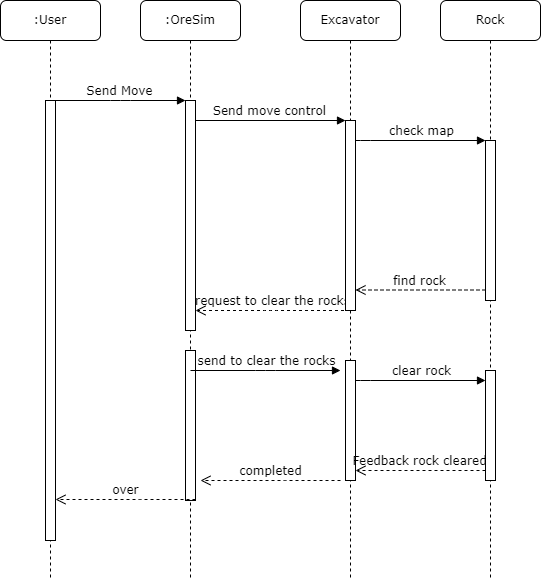

The diagram above was exported from draw.io. Its source (the exported page's mxGraphModel, read from the mxfile embedded in the PNG):
<mxGraphModel dx="2557" dy="810" grid="1" gridSize="10" guides="1" tooltips="1" connect="1" arrows="1" fold="1" page="1" pageScale="1" pageWidth="827" pageHeight="1169" math="0" shadow="0">
  <root>
    <mxCell id="0" />
    <mxCell id="1" parent="0" />
    <mxCell id="TEe4kgcLF0Oxgr0toF4C-1" value=":OreSim" style="shape=umlLifeline;perimeter=lifelinePerimeter;whiteSpace=wrap;html=1;container=1;collapsible=0;recursiveResize=0;outlineConnect=0;rounded=1;shadow=0;comic=0;labelBackgroundColor=none;strokeWidth=1;fontFamily=Verdana;fontSize=12;align=center;" parent="1" vertex="1">
      <mxGeometry x="-540" y="710" width="100" height="580" as="geometry" />
    </mxCell>
    <mxCell id="TEe4kgcLF0Oxgr0toF4C-2" value="" style="html=1;points=[];perimeter=orthogonalPerimeter;rounded=0;shadow=0;comic=0;labelBackgroundColor=none;strokeWidth=1;fontFamily=Verdana;fontSize=12;align=center;" parent="TEe4kgcLF0Oxgr0toF4C-1" vertex="1">
      <mxGeometry x="45" y="100" width="10" height="230" as="geometry" />
    </mxCell>
    <mxCell id="TEe4kgcLF0Oxgr0toF4C-3" value="request to clear the rocks" style="html=1;verticalAlign=bottom;endArrow=open;dashed=1;endSize=8;labelBackgroundColor=none;fontFamily=Verdana;fontSize=12;edgeStyle=elbowEdgeStyle;elbow=horizontal;" parent="TEe4kgcLF0Oxgr0toF4C-1" source="TEe4kgcLF0Oxgr0toF4C-5" edge="1">
      <mxGeometry x="0.0024" relative="1" as="geometry">
        <mxPoint x="55" y="310" as="targetPoint" />
        <Array as="points">
          <mxPoint x="130" y="310" />
          <mxPoint x="160" y="310" />
        </Array>
        <mxPoint x="185" y="310" as="sourcePoint" />
        <mxPoint as="offset" />
      </mxGeometry>
    </mxCell>
    <mxCell id="TEe4kgcLF0Oxgr0toF4C-4" value="" style="html=1;points=[];perimeter=orthogonalPerimeter;rounded=0;shadow=0;comic=0;labelBackgroundColor=none;strokeWidth=1;fontFamily=Verdana;fontSize=12;align=center;" parent="TEe4kgcLF0Oxgr0toF4C-1" vertex="1">
      <mxGeometry x="45" y="350" width="10" height="150" as="geometry" />
    </mxCell>
    <mxCell id="TEe4kgcLF0Oxgr0toF4C-5" value="Excavator" style="shape=umlLifeline;perimeter=lifelinePerimeter;whiteSpace=wrap;html=1;container=1;collapsible=0;recursiveResize=0;outlineConnect=0;rounded=1;shadow=0;comic=0;labelBackgroundColor=none;strokeWidth=1;fontFamily=Verdana;fontSize=12;align=center;" parent="1" vertex="1">
      <mxGeometry x="-380" y="710" width="100" height="580" as="geometry" />
    </mxCell>
    <mxCell id="TEe4kgcLF0Oxgr0toF4C-6" value="" style="html=1;points=[];perimeter=orthogonalPerimeter;rounded=0;shadow=0;comic=0;labelBackgroundColor=none;strokeWidth=1;fontFamily=Verdana;fontSize=12;align=center;" parent="TEe4kgcLF0Oxgr0toF4C-5" vertex="1">
      <mxGeometry x="45" y="120" width="10" height="190" as="geometry" />
    </mxCell>
    <mxCell id="TEe4kgcLF0Oxgr0toF4C-7" value="" style="html=1;points=[];perimeter=orthogonalPerimeter;rounded=0;shadow=0;comic=0;labelBackgroundColor=none;strokeWidth=1;fontFamily=Verdana;fontSize=12;align=center;" parent="TEe4kgcLF0Oxgr0toF4C-5" vertex="1">
      <mxGeometry x="45" y="360" width="10" height="120" as="geometry" />
    </mxCell>
    <mxCell id="TEe4kgcLF0Oxgr0toF4C-8" value="Feedback rock cleared" style="html=1;verticalAlign=bottom;endArrow=open;dashed=1;endSize=8;labelBackgroundColor=none;fontFamily=Verdana;fontSize=12;edgeStyle=elbowEdgeStyle;elbow=horizontal;" parent="TEe4kgcLF0Oxgr0toF4C-5" edge="1">
      <mxGeometry relative="1" as="geometry">
        <mxPoint x="55" y="470" as="targetPoint" />
        <Array as="points">
          <mxPoint x="130" y="470" />
          <mxPoint x="160" y="470" />
        </Array>
        <mxPoint x="185" y="470" as="sourcePoint" />
      </mxGeometry>
    </mxCell>
    <mxCell id="TEe4kgcLF0Oxgr0toF4C-9" value="Rock" style="shape=umlLifeline;perimeter=lifelinePerimeter;whiteSpace=wrap;html=1;container=1;collapsible=0;recursiveResize=0;outlineConnect=0;rounded=1;shadow=0;comic=0;labelBackgroundColor=none;strokeWidth=1;fontFamily=Verdana;fontSize=12;align=center;" parent="1" vertex="1">
      <mxGeometry x="-240" y="710" width="100" height="580" as="geometry" />
    </mxCell>
    <mxCell id="TEe4kgcLF0Oxgr0toF4C-10" value=":User" style="shape=umlLifeline;perimeter=lifelinePerimeter;whiteSpace=wrap;html=1;container=1;collapsible=0;recursiveResize=0;outlineConnect=0;rounded=1;shadow=0;comic=0;labelBackgroundColor=none;strokeWidth=1;fontFamily=Verdana;fontSize=12;align=center;" parent="1" vertex="1">
      <mxGeometry x="-680" y="710" width="100" height="580" as="geometry" />
    </mxCell>
    <mxCell id="TEe4kgcLF0Oxgr0toF4C-11" value="" style="html=1;points=[];perimeter=orthogonalPerimeter;rounded=0;shadow=0;comic=0;labelBackgroundColor=none;strokeWidth=1;fontFamily=Verdana;fontSize=12;align=center;" parent="TEe4kgcLF0Oxgr0toF4C-10" vertex="1">
      <mxGeometry x="45" y="100" width="10" height="440" as="geometry" />
    </mxCell>
    <mxCell id="TEe4kgcLF0Oxgr0toF4C-12" value="over" style="html=1;verticalAlign=bottom;endArrow=open;dashed=1;endSize=8;labelBackgroundColor=none;fontFamily=Verdana;fontSize=12;edgeStyle=elbowEdgeStyle;elbow=horizontal;" parent="TEe4kgcLF0Oxgr0toF4C-10" edge="1">
      <mxGeometry x="0.0037" relative="1" as="geometry">
        <mxPoint x="55" y="499" as="targetPoint" />
        <Array as="points">
          <mxPoint x="130" y="499" />
          <mxPoint x="160" y="499" />
        </Array>
        <mxPoint x="195" y="499" as="sourcePoint" />
        <mxPoint as="offset" />
      </mxGeometry>
    </mxCell>
    <mxCell id="TEe4kgcLF0Oxgr0toF4C-13" value="" style="html=1;points=[];perimeter=orthogonalPerimeter;rounded=0;shadow=0;comic=0;labelBackgroundColor=none;strokeWidth=1;fontFamily=Verdana;fontSize=12;align=center;" parent="1" vertex="1">
      <mxGeometry x="-195" y="850" width="10" height="160" as="geometry" />
    </mxCell>
    <mxCell id="TEe4kgcLF0Oxgr0toF4C-14" value="check map" style="html=1;verticalAlign=bottom;endArrow=block;labelBackgroundColor=none;fontFamily=Verdana;fontSize=12;edgeStyle=elbowEdgeStyle;elbow=vertical;" parent="1" source="TEe4kgcLF0Oxgr0toF4C-6" target="TEe4kgcLF0Oxgr0toF4C-13" edge="1">
      <mxGeometry x="0.002" relative="1" as="geometry">
        <mxPoint x="-270" y="850" as="sourcePoint" />
        <Array as="points">
          <mxPoint x="-320" y="850" />
        </Array>
        <mxPoint as="offset" />
      </mxGeometry>
    </mxCell>
    <mxCell id="TEe4kgcLF0Oxgr0toF4C-15" value="" style="html=1;points=[];perimeter=orthogonalPerimeter;rounded=0;shadow=0;comic=0;labelBackgroundColor=none;strokeWidth=1;fontFamily=Verdana;fontSize=12;align=center;" parent="1" vertex="1">
      <mxGeometry x="-195" y="1080" width="10" height="110" as="geometry" />
    </mxCell>
    <mxCell id="TEe4kgcLF0Oxgr0toF4C-16" value="Send Move&amp;nbsp;" style="html=1;verticalAlign=bottom;endArrow=block;entryX=0;entryY=0;labelBackgroundColor=none;fontFamily=Verdana;fontSize=12;edgeStyle=elbowEdgeStyle;elbow=vertical;" parent="1" source="TEe4kgcLF0Oxgr0toF4C-11" target="TEe4kgcLF0Oxgr0toF4C-2" edge="1">
      <mxGeometry x="0.0006" relative="1" as="geometry">
        <mxPoint x="-560" y="820" as="sourcePoint" />
        <mxPoint as="offset" />
      </mxGeometry>
    </mxCell>
    <mxCell id="TEe4kgcLF0Oxgr0toF4C-17" value="Send move control&amp;nbsp;" style="html=1;verticalAlign=bottom;endArrow=block;entryX=0;entryY=0;labelBackgroundColor=none;fontFamily=Verdana;fontSize=12;edgeStyle=elbowEdgeStyle;elbow=vertical;" parent="1" source="TEe4kgcLF0Oxgr0toF4C-2" target="TEe4kgcLF0Oxgr0toF4C-6" edge="1">
      <mxGeometry relative="1" as="geometry">
        <mxPoint x="-410" y="830" as="sourcePoint" />
        <mxPoint as="offset" />
      </mxGeometry>
    </mxCell>
    <mxCell id="TEe4kgcLF0Oxgr0toF4C-22" value="find rock" style="html=1;verticalAlign=bottom;endArrow=open;dashed=1;endSize=8;labelBackgroundColor=none;fontFamily=Verdana;fontSize=12;edgeStyle=elbowEdgeStyle;elbow=horizontal;" parent="1" edge="1">
      <mxGeometry relative="1" as="geometry">
        <mxPoint x="-325" y="999.5" as="targetPoint" />
        <Array as="points">
          <mxPoint x="-250" y="999.5" />
          <mxPoint x="-220" y="999.5" />
        </Array>
        <mxPoint x="-195" y="999.5" as="sourcePoint" />
      </mxGeometry>
    </mxCell>
    <mxCell id="TEe4kgcLF0Oxgr0toF4C-23" value="send to clear the rocks" style="html=1;verticalAlign=bottom;endArrow=block;entryX=0;entryY=0;labelBackgroundColor=none;fontFamily=Verdana;fontSize=12;edgeStyle=elbowEdgeStyle;elbow=vertical;" parent="1" edge="1">
      <mxGeometry relative="1" as="geometry">
        <mxPoint x="-490" y="1080" as="sourcePoint" />
        <mxPoint x="-340" y="1080" as="targetPoint" />
        <mxPoint as="offset" />
      </mxGeometry>
    </mxCell>
    <mxCell id="TEe4kgcLF0Oxgr0toF4C-24" value="clear rock" style="html=1;verticalAlign=bottom;endArrow=block;labelBackgroundColor=none;fontFamily=Verdana;fontSize=12;edgeStyle=elbowEdgeStyle;elbow=vertical;" parent="1" edge="1">
      <mxGeometry relative="1" as="geometry">
        <mxPoint x="-325" y="1090" as="sourcePoint" />
        <Array as="points">
          <mxPoint x="-320" y="1090" />
        </Array>
        <mxPoint x="-195" y="1090" as="targetPoint" />
      </mxGeometry>
    </mxCell>
    <mxCell id="TEe4kgcLF0Oxgr0toF4C-25" value="completed" style="html=1;verticalAlign=bottom;endArrow=open;dashed=1;endSize=8;labelBackgroundColor=none;fontFamily=Verdana;fontSize=12;edgeStyle=elbowEdgeStyle;elbow=horizontal;" parent="1" edge="1">
      <mxGeometry relative="1" as="geometry">
        <mxPoint x="-480" y="1190" as="targetPoint" />
        <Array as="points">
          <mxPoint x="-405" y="1190" />
          <mxPoint x="-375" y="1190" />
        </Array>
        <mxPoint x="-340" y="1190" as="sourcePoint" />
      </mxGeometry>
    </mxCell>
  </root>
</mxGraphModel>